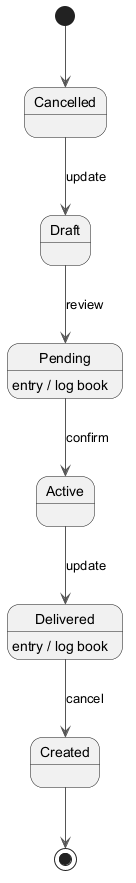

The diagram above was rendered by PlantUML. Its source (embedded in the PNG):
@startuml
skinparam ArrowColor #555555
[*] --> Cancelled
Cancelled --> Draft : update
Draft --> Pending : review
Pending --> Active : confirm
Pending : entry / log book
Active --> Delivered : update
Delivered --> Created : cancel
Delivered : entry / log book
Created --> [*]
@enduml